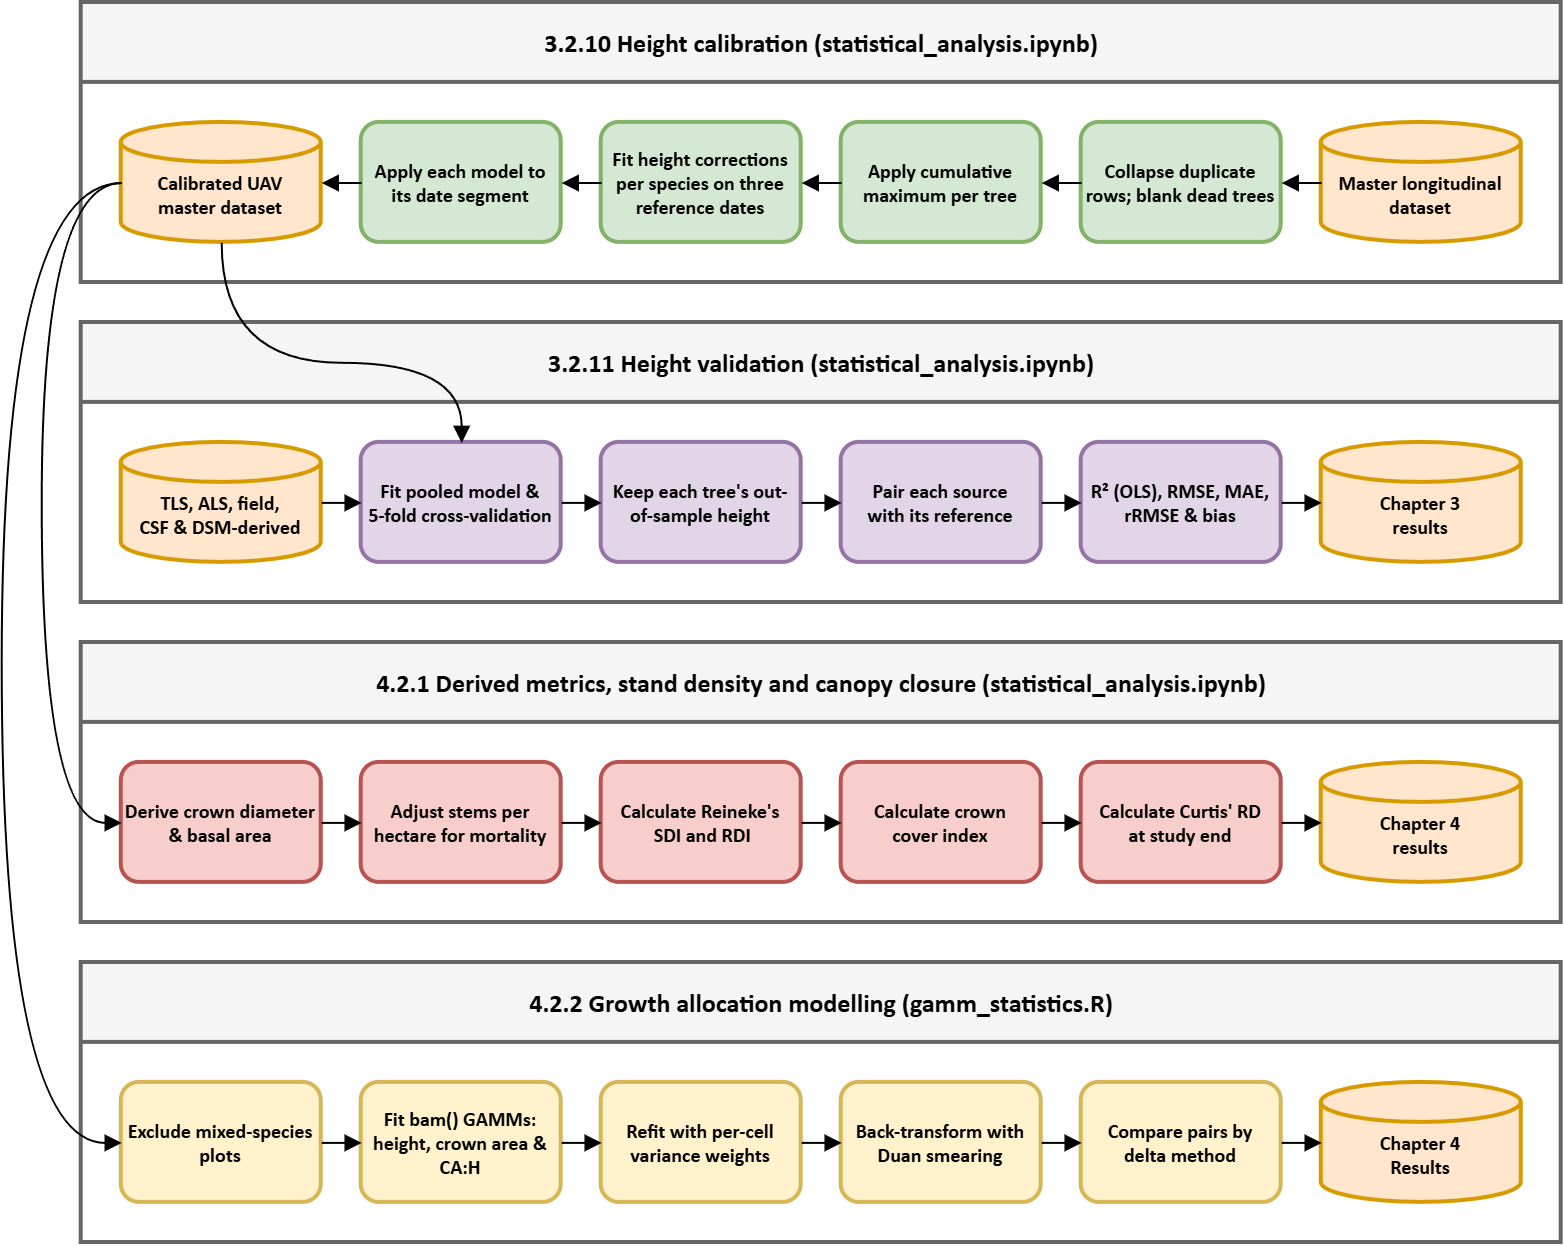

The diagram above was exported from draw.io. Its source (the exported page's mxGraphModel, read from the mxfile embedded in the PNG):
<mxGraphModel dx="1722" dy="1009" grid="1" gridSize="10" guides="1" tooltips="1" connect="1" arrows="1" fold="1" page="1" pageScale="1" pageWidth="827" pageHeight="1169" math="0" shadow="0">
  <root>
    <mxCell id="0" />
    <mxCell id="1" parent="0" />
    <mxCell id="2" parent="1" style="swimlane;html=1;horizontal=1;startSize=40;fillColor=#f5f5f5;strokeColor=#666666;fontSize=13;fontFamily=Calibri;fontStyle=1;swimlaneFillColor=none;container=0;fontColor=#000000;strokeWidth=2;" value="3.2.10 Height calibration (statistical_analysis.ipynb)" vertex="1">
      <mxGeometry height="140" width="740" x="60" y="40" as="geometry" />
    </mxCell>
    <mxCell id="3" parent="2" style="strokeWidth=2;html=1;shape=mxgraph.flowchart.database;whiteSpace=wrap;fillColor=#ffe6cc;strokeColor=#d79b00;fontStyle=1;fontColor=#000000;fontSize=10;fontFamily=Calibri;" value="&lt;br&gt;Calibrated UAV&lt;br&gt;master dataset" vertex="1">
      <mxGeometry height="60" width="100" x="20" y="60" as="geometry" />
    </mxCell>
    <mxCell id="4" parent="2" style="rounded=1;whiteSpace=wrap;html=1;fillColor=#d5e8d4;strokeColor=#82b366;fontSize=10;fontFamily=Calibri;verticalAlign=middle;strokeWidth=2;fontStyle=1;" value="Apply each model to&lt;br&gt;its date segment" vertex="1">
      <mxGeometry height="60" width="100" x="140" y="60" as="geometry" />
    </mxCell>
    <mxCell id="5" parent="2" style="rounded=1;whiteSpace=wrap;html=1;fillColor=#d5e8d4;strokeColor=#82b366;fontSize=10;fontFamily=Calibri;verticalAlign=middle;strokeWidth=2;fontStyle=1;" value="Fit height corrections per species on three reference dates" vertex="1">
      <mxGeometry height="60" width="100" x="260" y="60" as="geometry" />
    </mxCell>
    <mxCell id="6" parent="2" style="rounded=1;whiteSpace=wrap;html=1;fillColor=#d5e8d4;strokeColor=#82b366;fontSize=10;fontFamily=Calibri;verticalAlign=middle;strokeWidth=2;fontStyle=1;" value="Apply cumulative maximum per tree" vertex="1">
      <mxGeometry height="60" width="100" x="380" y="60" as="geometry" />
    </mxCell>
    <mxCell id="7" parent="2" style="rounded=1;whiteSpace=wrap;html=1;fillColor=#d5e8d4;strokeColor=#82b366;fontSize=10;fontFamily=Calibri;verticalAlign=middle;strokeWidth=2;fontStyle=1;" value="&lt;span style=&quot;white-space: normal;&quot;&gt;Collapse duplicate rows; blank dead trees&lt;/span&gt;" vertex="1">
      <mxGeometry height="60" width="100" x="500" y="60" as="geometry" />
    </mxCell>
    <mxCell id="8" parent="2" style="strokeWidth=2;html=1;shape=mxgraph.flowchart.database;whiteSpace=wrap;fillColor=#ffe6cc;strokeColor=#d79b00;fontStyle=1;fontColor=#000000;fontSize=10;fontFamily=Calibri;" value="&lt;br&gt;Master longitudinal dataset" vertex="1">
      <mxGeometry height="60" width="100" x="620" y="60" as="geometry" />
    </mxCell>
    <mxCell id="9" edge="1" parent="2" source="7" style="edgeStyle=orthogonalEdgeStyle;shape=connector;rounded=0;orthogonalLoop=1;jettySize=auto;html=1;entryX=0.992;entryY=0.501;entryDx=0;entryDy=0;entryPerimeter=0;strokeColor=default;align=center;verticalAlign=middle;fontFamily=Helvetica;fontSize=11;fontColor=default;labelBackgroundColor=default;endArrow=block;endFill=1;" target="6">
      <mxGeometry relative="1" as="geometry" />
    </mxCell>
    <mxCell id="10" edge="1" parent="2" source="8" style="edgeStyle=orthogonalEdgeStyle;shape=connector;rounded=0;orthogonalLoop=1;jettySize=auto;html=1;entryX=0.991;entryY=0.501;entryDx=0;entryDy=0;entryPerimeter=0;strokeColor=default;align=center;verticalAlign=middle;fontFamily=Helvetica;fontSize=11;fontColor=default;labelBackgroundColor=default;endArrow=block;endFill=1;" target="7">
      <mxGeometry relative="1" as="geometry" />
    </mxCell>
    <mxCell id="11" edge="1" parent="2" source="6" style="edgeStyle=orthogonalEdgeStyle;shape=connector;rounded=0;orthogonalLoop=1;jettySize=auto;html=1;entryX=0.993;entryY=0.498;entryDx=0;entryDy=0;entryPerimeter=0;strokeColor=default;align=center;verticalAlign=middle;fontFamily=Helvetica;fontSize=11;fontColor=default;labelBackgroundColor=default;endArrow=block;endFill=1;" target="5">
      <mxGeometry relative="1" as="geometry" />
    </mxCell>
    <mxCell id="12" edge="1" parent="2" source="5" style="edgeStyle=orthogonalEdgeStyle;shape=connector;rounded=0;orthogonalLoop=1;jettySize=auto;html=1;entryX=0.993;entryY=0.501;entryDx=0;entryDy=0;entryPerimeter=0;strokeColor=default;align=center;verticalAlign=middle;fontFamily=Helvetica;fontSize=11;fontColor=default;labelBackgroundColor=default;endArrow=block;endFill=1;" target="4">
      <mxGeometry relative="1" as="geometry" />
    </mxCell>
    <mxCell id="13" edge="1" parent="2" source="4" style="edgeStyle=orthogonalEdgeStyle;shape=connector;rounded=0;orthogonalLoop=1;jettySize=auto;html=1;entryX=0.991;entryY=0.499;entryDx=0;entryDy=0;entryPerimeter=0;strokeColor=default;align=center;verticalAlign=middle;fontFamily=Helvetica;fontSize=11;fontColor=default;labelBackgroundColor=default;endArrow=block;endFill=1;" target="3">
      <mxGeometry relative="1" as="geometry" />
    </mxCell>
    <mxCell id="14" parent="1" style="swimlane;html=1;horizontal=1;startSize=40;fillColor=#f5f5f5;strokeColor=#666666;fontSize=13;fontFamily=Calibri;fontStyle=1;swimlaneFillColor=none;container=0;fontColor=#000000;strokeWidth=2;" value="3.2.11 Height validation (statistical_analysis.ipynb)" vertex="1">
      <mxGeometry height="140" width="740" x="60" y="200" as="geometry" />
    </mxCell>
    <mxCell id="15" parent="14" style="strokeWidth=2;html=1;shape=mxgraph.flowchart.database;whiteSpace=wrap;fillColor=#ffe6cc;strokeColor=#d79b00;fontStyle=1;fontSize=10;fontFamily=Calibri;" value="&lt;div&gt;&lt;br&gt;&lt;/div&gt;TLS, ALS, field,&lt;br&gt;CSF &amp;amp; DSM-derived" vertex="1">
      <mxGeometry height="60" width="100" x="20" y="60" as="geometry" />
    </mxCell>
    <mxCell id="16" parent="14" style="rounded=1;whiteSpace=wrap;html=1;fillColor=#e1d5e7;strokeColor=#9673a6;fontSize=10;fontFamily=Calibri;verticalAlign=middle;strokeWidth=2;fontStyle=1;" value="Fit pooled model &amp;amp; &lt;br&gt;5-fold cross-validation" vertex="1">
      <mxGeometry height="60" width="100" x="140" y="60" as="geometry" />
    </mxCell>
    <mxCell id="17" parent="14" style="rounded=1;whiteSpace=wrap;html=1;fillColor=#e1d5e7;strokeColor=#9673a6;fontSize=10;fontFamily=Calibri;verticalAlign=middle;strokeWidth=2;fontStyle=1;" value="&lt;span style=&quot;white-space: normal;&quot;&gt;Keep each tree's out-of-sample height&lt;/span&gt;" vertex="1">
      <mxGeometry height="60" width="100" x="260" y="60" as="geometry" />
    </mxCell>
    <mxCell id="18" parent="14" style="rounded=1;whiteSpace=wrap;html=1;fillColor=#e1d5e7;strokeColor=#9673a6;fontSize=10;fontFamily=Calibri;verticalAlign=middle;strokeWidth=2;fontStyle=1;" value="Pair each source &lt;br&gt;with its reference" vertex="1">
      <mxGeometry height="60" width="100" x="380" y="60" as="geometry" />
    </mxCell>
    <mxCell id="19" parent="14" style="rounded=1;whiteSpace=wrap;html=1;fillColor=#e1d5e7;strokeColor=#9673a6;fontSize=10;fontFamily=Calibri;verticalAlign=middle;strokeWidth=2;fontStyle=1;" value="R² (OLS), RMSE, MAE, rRMSE &amp;amp; bias" vertex="1">
      <mxGeometry height="60" width="100" x="500" y="60" as="geometry" />
    </mxCell>
    <mxCell id="20" parent="14" style="strokeWidth=2;html=1;shape=mxgraph.flowchart.database;whiteSpace=wrap;fillColor=#ffe6cc;strokeColor=#d79b00;fontStyle=1;fontColor=#000000;fontSize=10;fontFamily=Calibri;" value="&lt;div&gt;&lt;br&gt;&lt;/div&gt;Chapter 3&lt;br&gt;results" vertex="1">
      <mxGeometry height="60" width="100" x="620" y="60" as="geometry" />
    </mxCell>
    <mxCell id="21" edge="1" parent="14" style="edgeStyle=orthogonalEdgeStyle;rounded=0;orthogonalLoop=1;jettySize=auto;html=1;exitX=1;exitY=0.5;exitDx=0;exitDy=0;entryX=0;entryY=0.5;entryDx=0;entryDy=0;entryPerimeter=0;endArrow=block;endFill=1;strokeColor=#000000;fontStyle=1;" value="">
      <mxGeometry relative="1" as="geometry">
        <mxPoint x="120" y="90" as="sourcePoint" />
        <mxPoint x="140" y="90" as="targetPoint" />
      </mxGeometry>
    </mxCell>
    <mxCell id="22" edge="1" parent="14" style="edgeStyle=orthogonalEdgeStyle;rounded=0;orthogonalLoop=1;jettySize=auto;html=1;exitX=1;exitY=0.5;exitDx=0;exitDy=0;entryX=0;entryY=0.5;entryDx=0;entryDy=0;entryPerimeter=0;endArrow=block;endFill=1;strokeColor=#000000;fontStyle=1;" value="">
      <mxGeometry relative="1" as="geometry">
        <mxPoint x="240" y="90" as="sourcePoint" />
        <mxPoint x="260" y="90" as="targetPoint" />
      </mxGeometry>
    </mxCell>
    <mxCell id="23" edge="1" parent="14" style="edgeStyle=orthogonalEdgeStyle;rounded=0;orthogonalLoop=1;jettySize=auto;html=1;exitX=1;exitY=0.5;exitDx=0;exitDy=0;entryX=0;entryY=0.5;entryDx=0;entryDy=0;entryPerimeter=0;endArrow=block;endFill=1;strokeColor=#000000;fontStyle=1;" value="">
      <mxGeometry relative="1" as="geometry">
        <mxPoint x="360" y="90" as="sourcePoint" />
        <mxPoint x="380" y="90" as="targetPoint" />
      </mxGeometry>
    </mxCell>
    <mxCell id="24" edge="1" parent="14" style="edgeStyle=orthogonalEdgeStyle;rounded=0;orthogonalLoop=1;jettySize=auto;html=1;exitX=1;exitY=0.5;exitDx=0;exitDy=0;entryX=0;entryY=0.5;entryDx=0;entryDy=0;entryPerimeter=0;endArrow=block;endFill=1;strokeColor=#000000;fontStyle=1;" value="">
      <mxGeometry relative="1" as="geometry">
        <mxPoint x="480" y="90" as="sourcePoint" />
        <mxPoint x="500" y="90" as="targetPoint" />
      </mxGeometry>
    </mxCell>
    <mxCell id="25" edge="1" parent="14" style="edgeStyle=orthogonalEdgeStyle;rounded=0;orthogonalLoop=1;jettySize=auto;html=1;exitX=1;exitY=0.5;exitDx=0;exitDy=0;entryX=0;entryY=0.5;entryDx=0;entryDy=0;entryPerimeter=0;endArrow=block;endFill=1;strokeColor=#000000;fontStyle=1;" value="">
      <mxGeometry relative="1" as="geometry">
        <mxPoint x="600" y="90" as="sourcePoint" />
        <mxPoint x="620" y="90" as="targetPoint" />
      </mxGeometry>
    </mxCell>
    <mxCell id="26" parent="1" style="swimlane;html=1;horizontal=1;startSize=40;fillColor=#f5f5f5;strokeColor=#666666;fontSize=13;fontFamily=Calibri;fontStyle=1;swimlaneFillColor=none;container=0;fontColor=#000000;strokeWidth=2;" value="4.2.1 Derived metrics, stand density and canopy closure (statistical_analysis.ipynb)" vertex="1">
      <mxGeometry height="140" width="740" x="60" y="360" as="geometry" />
    </mxCell>
    <mxCell id="27" parent="26" style="strokeWidth=2;html=1;shape=mxgraph.flowchart.database;whiteSpace=wrap;fillColor=#ffe6cc;strokeColor=#d79b00;fontStyle=1;fontColor=#000000;fontSize=10;fontFamily=Calibri;" value="&lt;br&gt;Chapter 4&lt;br&gt;results" vertex="1">
      <mxGeometry height="60" width="100" x="620" y="60" as="geometry" />
    </mxCell>
    <mxCell id="28" parent="26" style="rounded=1;whiteSpace=wrap;html=1;fillColor=#f8cecc;strokeColor=#b85450;fontSize=10;fontFamily=Calibri;verticalAlign=middle;strokeWidth=2;fontStyle=1;" value="&lt;span style=&quot;white-space: normal;&quot;&gt;Calculate Curtis' RD&lt;br&gt;at study end&lt;/span&gt;" vertex="1">
      <mxGeometry height="60" width="100" x="500" y="60" as="geometry" />
    </mxCell>
    <mxCell id="29" parent="26" style="rounded=1;whiteSpace=wrap;html=1;fillColor=#f8cecc;strokeColor=#b85450;fontSize=10;fontFamily=Calibri;verticalAlign=middle;strokeWidth=2;fontStyle=1;" value="&lt;span style=&quot;white-space: normal;&quot;&gt;Calculate crown&lt;br&gt;cover index&lt;/span&gt;" vertex="1">
      <mxGeometry height="60" width="100" x="380" y="60" as="geometry" />
    </mxCell>
    <mxCell id="30" parent="26" style="rounded=1;whiteSpace=wrap;html=1;fillColor=#f8cecc;strokeColor=#b85450;fontSize=10;fontFamily=Calibri;verticalAlign=middle;strokeWidth=2;fontStyle=1;" value="&lt;span style=&quot;white-space: normal;&quot;&gt;Calculate Reineke's&lt;br&gt;&amp;nbsp;SDI and RDI&lt;/span&gt;" vertex="1">
      <mxGeometry height="60" width="100" x="260" y="60" as="geometry" />
    </mxCell>
    <mxCell id="31" parent="26" style="rounded=1;whiteSpace=wrap;html=1;fillColor=#f8cecc;strokeColor=#b85450;fontSize=10;fontFamily=Calibri;verticalAlign=middle;strokeWidth=2;fontStyle=1;" value="Adjust stems per hectare for mortality" vertex="1">
      <mxGeometry height="60" width="100" x="140" y="60" as="geometry" />
    </mxCell>
    <mxCell id="32" parent="26" style="rounded=1;whiteSpace=wrap;html=1;fillColor=#f8cecc;strokeColor=#b85450;fontSize=10;fontFamily=Calibri;verticalAlign=middle;strokeWidth=2;fontStyle=1;" value="Derive crown diameter&lt;div&gt;&amp;amp; basal area&lt;/div&gt;" vertex="1">
      <mxGeometry height="60" width="100" x="20.029999999999973" y="60" as="geometry" />
    </mxCell>
    <mxCell id="33" connectable="0" parent="26" style="group" value="" vertex="1">
      <mxGeometry width="500" x="120" y="90" as="geometry" />
    </mxCell>
    <mxCell id="34" edge="1" parent="33" style="edgeStyle=orthogonalEdgeStyle;rounded=0;orthogonalLoop=1;jettySize=auto;html=1;exitX=1;exitY=0.5;exitDx=0;exitDy=0;entryX=0;entryY=0.5;entryDx=0;entryDy=0;entryPerimeter=0;endArrow=block;endFill=1;strokeColor=#000000;fontStyle=1;" value="">
      <mxGeometry relative="1" as="geometry">
        <mxPoint as="sourcePoint" />
        <mxPoint x="20" as="targetPoint" />
      </mxGeometry>
    </mxCell>
    <mxCell id="35" edge="1" parent="33" style="edgeStyle=orthogonalEdgeStyle;rounded=0;orthogonalLoop=1;jettySize=auto;html=1;exitX=1;exitY=0.5;exitDx=0;exitDy=0;entryX=0;entryY=0.5;entryDx=0;entryDy=0;entryPerimeter=0;endArrow=block;endFill=1;strokeColor=#000000;fontStyle=1;" value="">
      <mxGeometry relative="1" as="geometry">
        <mxPoint x="120" as="sourcePoint" />
        <mxPoint x="140" as="targetPoint" />
      </mxGeometry>
    </mxCell>
    <mxCell id="36" edge="1" parent="33" style="edgeStyle=orthogonalEdgeStyle;rounded=0;orthogonalLoop=1;jettySize=auto;html=1;exitX=1;exitY=0.5;exitDx=0;exitDy=0;entryX=0;entryY=0.5;entryDx=0;entryDy=0;entryPerimeter=0;endArrow=block;endFill=1;strokeColor=#000000;fontStyle=1;" value="">
      <mxGeometry relative="1" as="geometry">
        <mxPoint x="240" as="sourcePoint" />
        <mxPoint x="260" as="targetPoint" />
      </mxGeometry>
    </mxCell>
    <mxCell id="37" edge="1" parent="33" style="edgeStyle=orthogonalEdgeStyle;rounded=0;orthogonalLoop=1;jettySize=auto;html=1;exitX=1;exitY=0.5;exitDx=0;exitDy=0;entryX=0;entryY=0.5;entryDx=0;entryDy=0;entryPerimeter=0;endArrow=block;endFill=1;strokeColor=#000000;fontStyle=1;" value="">
      <mxGeometry relative="1" as="geometry">
        <mxPoint x="360" as="sourcePoint" />
        <mxPoint x="380" as="targetPoint" />
      </mxGeometry>
    </mxCell>
    <mxCell id="38" edge="1" parent="33" style="edgeStyle=orthogonalEdgeStyle;rounded=0;orthogonalLoop=1;jettySize=auto;html=1;exitX=1;exitY=0.5;exitDx=0;exitDy=0;entryX=0;entryY=0.5;entryDx=0;entryDy=0;entryPerimeter=0;endArrow=block;endFill=1;strokeColor=#000000;fontStyle=1;" value="">
      <mxGeometry relative="1" as="geometry">
        <mxPoint x="480" as="sourcePoint" />
        <mxPoint x="500" as="targetPoint" />
      </mxGeometry>
    </mxCell>
    <mxCell id="39" parent="1" style="swimlane;html=1;horizontal=1;startSize=40;fillColor=#f5f5f5;strokeColor=#666666;fontSize=13;fontFamily=Calibri;fontStyle=1;swimlaneFillColor=none;container=0;fontColor=#000000;strokeWidth=2;" value="4.2.2 Growth allocation modelling (gamm_statistics.R)" vertex="1">
      <mxGeometry height="140" width="740" x="60" y="520" as="geometry" />
    </mxCell>
    <mxCell id="40" parent="39" style="rounded=1;whiteSpace=wrap;html=1;fontSize=10;fontFamily=Calibri;verticalAlign=middle;strokeWidth=2;fontStyle=1;fillColor=#fff2cc;strokeColor=#d6b656;" value="Exclude mixed-species plots" vertex="1">
      <mxGeometry height="60" width="100" x="20.03" y="60" as="geometry" />
    </mxCell>
    <mxCell id="41" parent="39" style="rounded=1;whiteSpace=wrap;html=1;fontSize=10;fontFamily=Calibri;verticalAlign=middle;strokeWidth=2;fontStyle=1;fillColor=#fff2cc;strokeColor=#d6b656;" value="Fit bam() GAMMs: height, crown area &amp; CA:H" vertex="1">
      <mxGeometry height="60" width="100" x="140" y="60" as="geometry" />
    </mxCell>
    <mxCell id="42" parent="39" style="rounded=1;whiteSpace=wrap;html=1;fontSize=10;fontFamily=Calibri;verticalAlign=middle;strokeWidth=2;fontStyle=1;fillColor=#fff2cc;strokeColor=#d6b656;" value="Refit with per-cell variance weights" vertex="1">
      <mxGeometry height="60" width="100" x="260" y="60" as="geometry" />
    </mxCell>
    <mxCell id="43" parent="39" style="rounded=1;whiteSpace=wrap;html=1;fontSize=10;fontFamily=Calibri;verticalAlign=middle;strokeWidth=2;fontStyle=1;fillColor=#fff2cc;strokeColor=#d6b656;" value="&lt;span style=&quot;white-space: normal;&quot;&gt;Back-transform with Duan smearing&lt;/span&gt;" vertex="1">
      <mxGeometry height="60" width="100" x="380" y="60" as="geometry" />
    </mxCell>
    <mxCell id="44" parent="39" style="rounded=1;whiteSpace=wrap;html=1;fontSize=10;fontFamily=Calibri;verticalAlign=middle;strokeWidth=2;fontStyle=1;fillColor=#fff2cc;strokeColor=#d6b656;" value="Compare pairs by&lt;br&gt;delta method" vertex="1">
      <mxGeometry height="60" width="100" x="500" y="60" as="geometry" />
    </mxCell>
    <mxCell id="45" parent="39" style="strokeWidth=2;html=1;shape=mxgraph.flowchart.database;whiteSpace=wrap;fillColor=#ffe6cc;strokeColor=#d79b00;fontStyle=1;fontColor=#000000;fontSize=10;fontFamily=Calibri;" value="&lt;br&gt;Chapter 4&lt;br&gt;Results" vertex="1">
      <mxGeometry height="60" width="100" x="620.03" y="60" as="geometry" />
    </mxCell>
    <mxCell id="46" edge="1" parent="1" source="40" style="edgeStyle=orthogonalEdgeStyle;rounded=0;orthogonalLoop=1;jettySize=auto;html=1;exitX=1;exitY=0.5;exitDx=0;exitDy=0;entryX=0;entryY=0.5;entryDx=0;entryDy=0;entryPerimeter=0;endArrow=block;endFill=1;strokeColor=#000000;fontStyle=1;" target="41" value="">
      <mxGeometry relative="1" as="geometry" />
    </mxCell>
    <mxCell id="47" edge="1" parent="1" source="41" style="edgeStyle=orthogonalEdgeStyle;rounded=0;orthogonalLoop=1;jettySize=auto;html=1;exitX=1;exitY=0.5;exitDx=0;exitDy=0;entryX=0;entryY=0.5;entryDx=0;entryDy=0;entryPerimeter=0;endArrow=block;endFill=1;strokeColor=#000000;fontStyle=1;" target="42" value="">
      <mxGeometry relative="1" as="geometry" />
    </mxCell>
    <mxCell id="48" edge="1" parent="1" source="42" style="edgeStyle=orthogonalEdgeStyle;rounded=0;orthogonalLoop=1;jettySize=auto;html=1;exitX=1;exitY=0.5;exitDx=0;exitDy=0;entryX=0;entryY=0.5;entryDx=0;entryDy=0;entryPerimeter=0;endArrow=block;endFill=1;strokeColor=#000000;fontStyle=1;" target="43" value="">
      <mxGeometry relative="1" as="geometry" />
    </mxCell>
    <mxCell id="49" edge="1" parent="1" source="43" style="edgeStyle=orthogonalEdgeStyle;rounded=0;orthogonalLoop=1;jettySize=auto;html=1;exitX=1;exitY=0.5;exitDx=0;exitDy=0;entryX=0;entryY=0.5;entryDx=0;entryDy=0;entryPerimeter=0;endArrow=block;endFill=1;strokeColor=#000000;fontStyle=1;" target="44" value="">
      <mxGeometry relative="1" as="geometry" />
    </mxCell>
    <mxCell id="50" edge="1" parent="1" source="44" style="edgeStyle=orthogonalEdgeStyle;rounded=0;orthogonalLoop=1;jettySize=auto;html=1;exitX=1;exitY=0.5;exitDx=0;exitDy=0;entryX=0;entryY=0.5;entryDx=0;entryDy=0;entryPerimeter=0;endArrow=block;endFill=1;strokeColor=#000000;fontStyle=1;" target="45" value="">
      <mxGeometry relative="1" as="geometry" />
    </mxCell>
    <mxCell id="51" edge="1" parent="1" source="3" style="edgeStyle=orthogonalEdgeStyle;shape=connector;rounded=0;orthogonalLoop=1;jettySize=auto;html=1;entryX=0;entryY=0.5;entryDx=0;entryDy=0;strokeColor=default;align=center;verticalAlign=middle;fontFamily=Helvetica;fontSize=11;fontColor=default;labelBackgroundColor=default;endArrow=block;endFill=1;curved=1;" target="32">
      <mxGeometry relative="1" as="geometry">
        <Array as="points">
          <mxPoint x="40" y="130" />
          <mxPoint x="40" y="450" />
        </Array>
      </mxGeometry>
    </mxCell>
    <mxCell id="52" edge="1" parent="1" source="3" style="edgeStyle=orthogonalEdgeStyle;shape=connector;rounded=0;orthogonalLoop=1;jettySize=auto;html=1;entryX=0.5;entryY=0;entryDx=0;entryDy=0;strokeColor=default;align=center;verticalAlign=middle;fontFamily=Helvetica;fontSize=11;fontColor=default;labelBackgroundColor=default;endArrow=block;endFill=1;curved=1;" target="16">
      <mxGeometry relative="1" as="geometry">
        <Array as="points">
          <mxPoint x="130" y="220" />
          <mxPoint x="250" y="220" />
        </Array>
      </mxGeometry>
    </mxCell>
    <mxCell id="53" edge="1" parent="1" source="3" style="edgeStyle=orthogonalEdgeStyle;shape=connector;rounded=0;orthogonalLoop=1;jettySize=auto;html=1;entryX=0;entryY=0.5;entryDx=0;entryDy=0;strokeColor=default;align=center;verticalAlign=middle;fontFamily=Helvetica;fontSize=11;fontColor=default;labelBackgroundColor=default;endArrow=block;endFill=1;curved=1;" target="40">
      <mxGeometry relative="1" as="geometry">
        <Array as="points">
          <mxPoint x="20" y="130" />
          <mxPoint x="20" y="610" />
        </Array>
      </mxGeometry>
    </mxCell>
  </root>
</mxGraphModel>